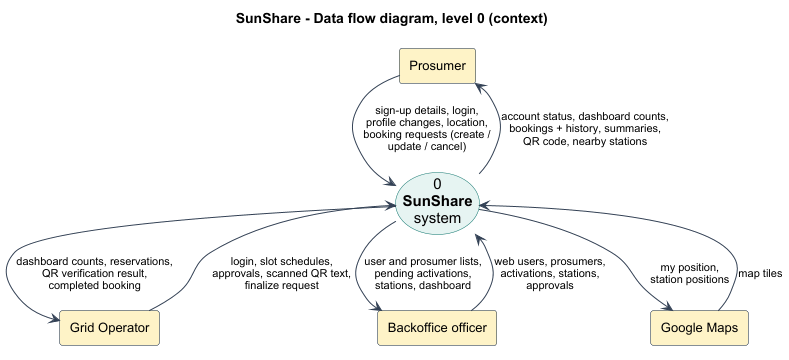

The diagram above was rendered by PlantUML. Its source (embedded in the PNG):
@startuml
!pragma layout smetana
skinparam defaultFontName Arial
skinparam defaultFontSize 13
skinparam shadowing false
skinparam backgroundColor #FFFFFF
skinparam ArrowColor #334155
skinparam ArrowFontSize 11
skinparam RectangleBorderColor #0B1F33
skinparam RectangleBackgroundColor #FEF3C7
skinparam UsecaseBorderColor #0F766E
skinparam UsecaseBackgroundColor #E6F4F2
skinparam UsecaseFontSize 15
title SunShare - Data flow diagram, level 0 (context)

rectangle "Prosumer" as PR
rectangle "Grid Operator" as GO
rectangle "Backoffice officer" as BO
rectangle "Google Maps" as GM

usecase "0\n**SunShare**\nsystem" as SYS

PR --> SYS : sign-up details, login,\nprofile changes, location,\nbooking requests (create /\nupdate / cancel)
SYS --> PR : account status, dashboard counts,\nbookings + history, summaries,\nQR code, nearby stations

GO --> SYS : login, slot schedules,\napprovals, scanned QR text,\nfinalize request
SYS --> GO : dashboard counts, reservations,\nQR verification result,\ncompleted booking

BO --> SYS : web users, prosumers,\nactivations, stations,\napprovals
SYS --> BO : user and prosumer lists,\npending activations,\nstations, dashboard

SYS --> GM : my position,\nstation positions
GM --> SYS : map tiles
@enduml